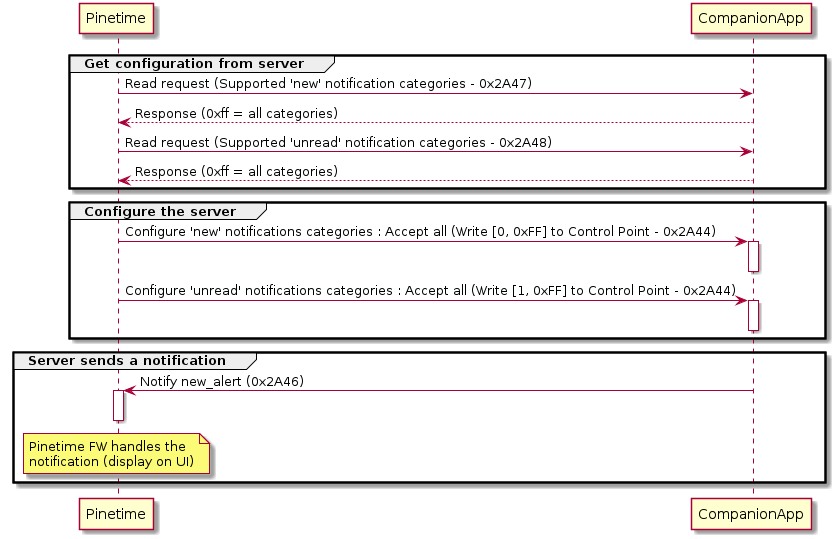

The diagram above was rendered by PlantUML. Its source (embedded in the PNG):
@startuml
group Get configuration from server
Pinetime -> CompanionApp : Read request (Supported 'new' notification categories - 0x2A47)
CompanionApp --> Pinetime: Response (0xff = all categories)

Pinetime -> CompanionApp : Read request (Supported 'unread' notification categories - 0x2A48)
CompanionApp --> Pinetime: Response (0xff = all categories)
end

group Configure the server
Pinetime -> CompanionApp : Configure 'new' notifications categories : Accept all (Write [0, 0xFF] to Control Point - 0x2A44)
activate CompanionApp
deactivate CompanionApp
Pinetime -> CompanionApp : Configure 'unread' notifications categories : Accept all (Write [1, 0xFF] to Control Point - 0x2A44)
activate CompanionApp
deactivate CompanionApp
end

group Server sends a notification
CompanionApp -> Pinetime : Notify new_alert (0x2A46)
activate Pinetime
note over Pinetime
    Pinetime FW handles the
    notification (display on UI)
end note
deactivate Pinetime
end

@enduml